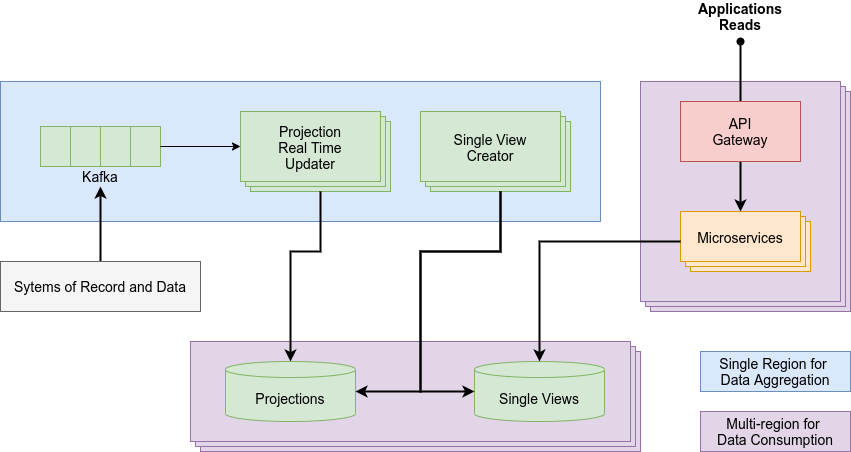

The diagram above was exported from draw.io. Its source (the exported page's mxGraphModel, read from the mxfile embedded in the PNG):
<mxGraphModel dx="1273" dy="1286" grid="1" gridSize="10" guides="1" tooltips="1" connect="1" arrows="1" fold="1" page="0" pageScale="1" pageWidth="1169" pageHeight="827" background="#ffffff" math="0" shadow="0">
  <root>
    <mxCell id="yyGeG4ZypG0KAmKxuXAz-0" />
    <mxCell id="yyGeG4ZypG0KAmKxuXAz-1" parent="yyGeG4ZypG0KAmKxuXAz-0" />
    <mxCell id="yyGeG4ZypG0KAmKxuXAz-2" value="" style="rounded=0;whiteSpace=wrap;html=1;labelBackgroundColor=#ffffff;fontSize=14;strokeWidth=1;align=center;fillColor=#dae8fc;strokeColor=#6c8ebf;" vertex="1" parent="yyGeG4ZypG0KAmKxuXAz-1">
      <mxGeometry x="440" y="-190" width="600" height="140" as="geometry" />
    </mxCell>
    <mxCell id="yyGeG4ZypG0KAmKxuXAz-13" style="edgeStyle=orthogonalEdgeStyle;rounded=0;orthogonalLoop=1;jettySize=auto;html=1;entryX=0.5;entryY=1;entryDx=0;entryDy=0;fontSize=14;endArrow=classic;endFill=1;strokeWidth=2;" edge="1" parent="yyGeG4ZypG0KAmKxuXAz-1" source="yyGeG4ZypG0KAmKxuXAz-14" target="yyGeG4ZypG0KAmKxuXAz-34">
      <mxGeometry relative="1" as="geometry" />
    </mxCell>
    <mxCell id="yyGeG4ZypG0KAmKxuXAz-14" value="&lt;span style=&quot;color: rgb(0 , 0 , 0) ; text-align: right&quot;&gt;Sytems of Record and Data&lt;/span&gt;" style="rounded=0;whiteSpace=wrap;html=1;fontSize=14;strokeWidth=1;align=center;fillColor=#f5f5f5;strokeColor=#666666;fontColor=#333333;" vertex="1" parent="yyGeG4ZypG0KAmKxuXAz-1">
      <mxGeometry x="440" y="-10" width="200" height="50" as="geometry" />
    </mxCell>
    <mxCell id="yyGeG4ZypG0KAmKxuXAz-15" value="" style="verticalLabelPosition=bottom;verticalAlign=top;html=1;shape=mxgraph.basic.layered_rect;dx=10;outlineConnect=0;rounded=0;fontSize=14;strokeWidth=1;align=center;fillColor=#e1d5e7;strokeColor=#9673a6;" vertex="1" parent="yyGeG4ZypG0KAmKxuXAz-1">
      <mxGeometry x="630" y="70" width="450" height="110" as="geometry" />
    </mxCell>
    <mxCell id="yyGeG4ZypG0KAmKxuXAz-16" value="Projections" style="shape=cylinder3;whiteSpace=wrap;html=1;boundedLbl=1;backgroundOutline=1;size=8;rounded=0;fontSize=14;strokeWidth=1;fillColor=#d5e8d4;align=center;strokeColor=#82b366;" vertex="1" parent="yyGeG4ZypG0KAmKxuXAz-1">
      <mxGeometry x="665" y="90" width="130" height="60" as="geometry" />
    </mxCell>
    <mxCell id="yyGeG4ZypG0KAmKxuXAz-17" value="Single Views" style="shape=cylinder3;whiteSpace=wrap;html=1;boundedLbl=1;backgroundOutline=1;size=8;rounded=0;fontSize=14;strokeWidth=1;fillColor=#d5e8d4;align=center;strokeColor=#82b366;" vertex="1" parent="yyGeG4ZypG0KAmKxuXAz-1">
      <mxGeometry x="914" y="90" width="130" height="60" as="geometry" />
    </mxCell>
    <mxCell id="yyGeG4ZypG0KAmKxuXAz-33" value="" style="group" vertex="1" connectable="0" parent="yyGeG4ZypG0KAmKxuXAz-1">
      <mxGeometry x="480" y="-145" width="120" height="60" as="geometry" />
    </mxCell>
    <mxCell id="yyGeG4ZypG0KAmKxuXAz-34" value="Kafka" style="text;html=1;strokeColor=none;fillColor=none;align=center;verticalAlign=middle;whiteSpace=wrap;rounded=0;dashed=1;fontSize=14;" vertex="1" parent="yyGeG4ZypG0KAmKxuXAz-33">
      <mxGeometry x="20" y="40" width="80" height="20" as="geometry" />
    </mxCell>
    <mxCell id="yyGeG4ZypG0KAmKxuXAz-35" value="" style="rounded=0;whiteSpace=wrap;html=1;fontSize=14;fillColor=#d5e8d4;strokeColor=#82b366;" vertex="1" parent="yyGeG4ZypG0KAmKxuXAz-33">
      <mxGeometry width="120" height="40" as="geometry" />
    </mxCell>
    <mxCell id="yyGeG4ZypG0KAmKxuXAz-36" value="" style="endArrow=none;html=1;strokeWidth=1;fontSize=14;entryX=0.25;entryY=0;entryDx=0;entryDy=0;exitX=0.25;exitY=1;exitDx=0;exitDy=0;fillColor=#d5e8d4;strokeColor=#82b366;" edge="1" parent="yyGeG4ZypG0KAmKxuXAz-33" source="yyGeG4ZypG0KAmKxuXAz-35" target="yyGeG4ZypG0KAmKxuXAz-35">
      <mxGeometry width="50" height="50" as="geometry">
        <mxPoint x="10" y="60" as="sourcePoint" />
        <mxPoint x="60" y="10" as="targetPoint" />
      </mxGeometry>
    </mxCell>
    <mxCell id="yyGeG4ZypG0KAmKxuXAz-37" value="" style="endArrow=none;html=1;strokeWidth=1;fontSize=14;entryX=0.25;entryY=0;entryDx=0;entryDy=0;exitX=0.25;exitY=1;exitDx=0;exitDy=0;fillColor=#d5e8d4;strokeColor=#82b366;" edge="1" parent="yyGeG4ZypG0KAmKxuXAz-33">
      <mxGeometry width="50" height="50" as="geometry">
        <mxPoint x="90" y="40" as="sourcePoint" />
        <mxPoint x="90" as="targetPoint" />
      </mxGeometry>
    </mxCell>
    <mxCell id="yyGeG4ZypG0KAmKxuXAz-38" value="" style="endArrow=none;html=1;strokeWidth=1;fontSize=14;entryX=0.5;entryY=0;entryDx=0;entryDy=0;exitX=0.5;exitY=0;exitDx=0;exitDy=0;fillColor=#d5e8d4;strokeColor=#82b366;" edge="1" parent="yyGeG4ZypG0KAmKxuXAz-33" source="yyGeG4ZypG0KAmKxuXAz-34" target="yyGeG4ZypG0KAmKxuXAz-35">
      <mxGeometry x="10" y="10" width="50" height="50" as="geometry">
        <mxPoint x="40" y="50" as="sourcePoint" />
        <mxPoint x="40" y="10" as="targetPoint" />
      </mxGeometry>
    </mxCell>
    <mxCell id="yyGeG4ZypG0KAmKxuXAz-42" value="" style="group" vertex="1" connectable="0" parent="yyGeG4ZypG0KAmKxuXAz-1">
      <mxGeometry x="690" y="-150" width="140" height="70" as="geometry" />
    </mxCell>
    <mxCell id="yyGeG4ZypG0KAmKxuXAz-43" value="" style="verticalLabelPosition=bottom;verticalAlign=top;html=1;shape=mxgraph.basic.layered_rect;dx=10;outlineConnect=0;rounded=0;fontSize=14;strokeWidth=1;align=center;fillColor=#d5e8d4;strokeColor=#82b366;" vertex="1" parent="yyGeG4ZypG0KAmKxuXAz-42">
      <mxGeometry x="-10" y="-10" width="150" height="80" as="geometry" />
    </mxCell>
    <mxCell id="yyGeG4ZypG0KAmKxuXAz-44" value="Projection&lt;br&gt;Real Time&lt;br&gt;Updater" style="text;html=1;strokeColor=none;fillColor=none;align=center;verticalAlign=middle;whiteSpace=wrap;rounded=0;labelBackgroundColor=none;fontSize=14;" vertex="1" parent="yyGeG4ZypG0KAmKxuXAz-42">
      <mxGeometry x="10" width="100" height="52" as="geometry" />
    </mxCell>
    <mxCell id="yyGeG4ZypG0KAmKxuXAz-45" value="" style="group" vertex="1" connectable="0" parent="yyGeG4ZypG0KAmKxuXAz-1">
      <mxGeometry x="870" y="-150" width="140" height="70" as="geometry" />
    </mxCell>
    <mxCell id="yyGeG4ZypG0KAmKxuXAz-46" value="" style="verticalLabelPosition=bottom;verticalAlign=top;html=1;shape=mxgraph.basic.layered_rect;dx=10;outlineConnect=0;rounded=0;fontSize=14;strokeWidth=1;align=center;fillColor=#d5e8d4;strokeColor=#82b366;" vertex="1" parent="yyGeG4ZypG0KAmKxuXAz-45">
      <mxGeometry x="-10" y="-10" width="150" height="80" as="geometry" />
    </mxCell>
    <mxCell id="yyGeG4ZypG0KAmKxuXAz-47" value="Single View&lt;br&gt;Creator" style="text;html=1;strokeColor=none;fillColor=none;align=center;verticalAlign=middle;whiteSpace=wrap;rounded=0;labelBackgroundColor=none;fontSize=14;" vertex="1" parent="yyGeG4ZypG0KAmKxuXAz-45">
      <mxGeometry x="10" width="100" height="52" as="geometry" />
    </mxCell>
    <mxCell id="yyGeG4ZypG0KAmKxuXAz-48" style="edgeStyle=orthogonalEdgeStyle;rounded=0;orthogonalLoop=1;jettySize=auto;html=1;entryX=0;entryY=0;entryDx=0;entryDy=35;entryPerimeter=0;fontSize=14;endArrow=classic;endFill=1;strokeWidth=1;" edge="1" parent="yyGeG4ZypG0KAmKxuXAz-1" source="yyGeG4ZypG0KAmKxuXAz-35" target="yyGeG4ZypG0KAmKxuXAz-43">
      <mxGeometry relative="1" as="geometry" />
    </mxCell>
    <mxCell id="yyGeG4ZypG0KAmKxuXAz-49" style="edgeStyle=orthogonalEdgeStyle;rounded=0;orthogonalLoop=1;jettySize=auto;html=1;exitX=0;exitY=0;exitDx=80;exitDy=80;exitPerimeter=0;fontSize=14;endArrow=classic;endFill=1;strokeWidth=2;entryX=0.5;entryY=0;entryDx=0;entryDy=0;entryPerimeter=0;" edge="1" parent="yyGeG4ZypG0KAmKxuXAz-1" source="yyGeG4ZypG0KAmKxuXAz-43" target="yyGeG4ZypG0KAmKxuXAz-16">
      <mxGeometry relative="1" as="geometry">
        <mxPoint x="790" y="100" as="targetPoint" />
        <Array as="points">
          <mxPoint x="760" y="-20" />
          <mxPoint x="730" y="-20" />
        </Array>
      </mxGeometry>
    </mxCell>
    <mxCell id="yyGeG4ZypG0KAmKxuXAz-50" value="" style="verticalLabelPosition=bottom;verticalAlign=top;html=1;shape=mxgraph.basic.layered_rect;dx=10;outlineConnect=0;rounded=0;fontSize=14;strokeWidth=1;align=center;fillColor=#e1d5e7;strokeColor=#9673a6;" vertex="1" parent="yyGeG4ZypG0KAmKxuXAz-1">
      <mxGeometry x="1080" y="-190" width="210" height="230" as="geometry" />
    </mxCell>
    <mxCell id="yyGeG4ZypG0KAmKxuXAz-51" style="edgeStyle=orthogonalEdgeStyle;rounded=0;orthogonalLoop=1;jettySize=auto;html=1;exitX=0.5;exitY=0;exitDx=0;exitDy=0;fontSize=14;endArrow=oval;endFill=1;strokeWidth=2;" edge="1" parent="yyGeG4ZypG0KAmKxuXAz-1" source="yyGeG4ZypG0KAmKxuXAz-53">
      <mxGeometry relative="1" as="geometry">
        <mxPoint x="1180" y="-230" as="targetPoint" />
      </mxGeometry>
    </mxCell>
    <mxCell id="yyGeG4ZypG0KAmKxuXAz-52" style="edgeStyle=orthogonalEdgeStyle;rounded=0;orthogonalLoop=1;jettySize=auto;html=1;entryX=0;entryY=0;entryDx=60;entryDy=0;entryPerimeter=0;fontSize=14;endArrow=classic;endFill=1;strokeWidth=2;" edge="1" parent="yyGeG4ZypG0KAmKxuXAz-1" source="yyGeG4ZypG0KAmKxuXAz-53" target="yyGeG4ZypG0KAmKxuXAz-61">
      <mxGeometry relative="1" as="geometry" />
    </mxCell>
    <mxCell id="yyGeG4ZypG0KAmKxuXAz-53" value="API&lt;br&gt;Gateway" style="rounded=0;whiteSpace=wrap;html=1;fontSize=14;strokeWidth=1;align=center;fillColor=#f8cecc;strokeColor=#b85450;" vertex="1" parent="yyGeG4ZypG0KAmKxuXAz-1">
      <mxGeometry x="1120" y="-170" width="120" height="60" as="geometry" />
    </mxCell>
    <mxCell id="yyGeG4ZypG0KAmKxuXAz-54" value="Applications&lt;br&gt;Reads" style="text;html=1;strokeColor=none;fillColor=none;align=center;verticalAlign=middle;whiteSpace=wrap;rounded=0;labelBackgroundColor=#ffffff;fontSize=14;fontStyle=1" vertex="1" parent="yyGeG4ZypG0KAmKxuXAz-1">
      <mxGeometry x="1130" y="-270" width="100" height="30" as="geometry" />
    </mxCell>
    <mxCell id="yyGeG4ZypG0KAmKxuXAz-55" style="edgeStyle=orthogonalEdgeStyle;rounded=0;orthogonalLoop=1;jettySize=auto;html=1;entryX=1;entryY=0.5;entryDx=0;entryDy=0;entryPerimeter=0;fontSize=14;endArrow=classic;endFill=1;strokeWidth=2;" edge="1" parent="yyGeG4ZypG0KAmKxuXAz-1" target="yyGeG4ZypG0KAmKxuXAz-16">
      <mxGeometry relative="1" as="geometry">
        <mxPoint x="940" y="-80" as="sourcePoint" />
        <Array as="points">
          <mxPoint x="940" y="-20" />
          <mxPoint x="860" y="-20" />
          <mxPoint x="860" y="120" />
        </Array>
      </mxGeometry>
    </mxCell>
    <mxCell id="yyGeG4ZypG0KAmKxuXAz-56" style="edgeStyle=orthogonalEdgeStyle;rounded=0;orthogonalLoop=1;jettySize=auto;html=1;exitX=0;exitY=0;exitDx=80;exitDy=80;exitPerimeter=0;entryX=0;entryY=0.5;entryDx=0;entryDy=0;entryPerimeter=0;fontSize=14;endArrow=classic;endFill=1;strokeWidth=2;" edge="1" parent="yyGeG4ZypG0KAmKxuXAz-1" source="yyGeG4ZypG0KAmKxuXAz-46" target="yyGeG4ZypG0KAmKxuXAz-17">
      <mxGeometry relative="1" as="geometry">
        <Array as="points">
          <mxPoint x="940" y="-20" />
          <mxPoint x="860" y="-20" />
          <mxPoint x="860" y="120" />
        </Array>
      </mxGeometry>
    </mxCell>
    <mxCell id="yyGeG4ZypG0KAmKxuXAz-60" value="" style="group" vertex="1" connectable="0" parent="yyGeG4ZypG0KAmKxuXAz-1">
      <mxGeometry x="1120" y="-60" width="130" height="60" as="geometry" />
    </mxCell>
    <mxCell id="yyGeG4ZypG0KAmKxuXAz-61" value="" style="verticalLabelPosition=bottom;verticalAlign=top;html=1;shape=mxgraph.basic.layered_rect;dx=10;outlineConnect=0;rounded=0;fontSize=14;strokeWidth=1;align=center;fillColor=#ffe6cc;strokeColor=#d79b00;" vertex="1" parent="yyGeG4ZypG0KAmKxuXAz-60">
      <mxGeometry width="130" height="60" as="geometry" />
    </mxCell>
    <mxCell id="yyGeG4ZypG0KAmKxuXAz-62" value="Microservices" style="text;html=1;strokeColor=none;fillColor=none;align=center;verticalAlign=middle;whiteSpace=wrap;rounded=0;labelBackgroundColor=none;fontSize=14;" vertex="1" parent="yyGeG4ZypG0KAmKxuXAz-60">
      <mxGeometry x="10" y="16" width="100" height="20" as="geometry" />
    </mxCell>
    <mxCell id="yyGeG4ZypG0KAmKxuXAz-63" style="edgeStyle=orthogonalEdgeStyle;rounded=0;orthogonalLoop=1;jettySize=auto;html=1;fontSize=14;endArrow=classic;endFill=1;strokeWidth=2;entryX=0.5;entryY=0;entryDx=0;entryDy=0;entryPerimeter=0;" edge="1" parent="yyGeG4ZypG0KAmKxuXAz-1" source="yyGeG4ZypG0KAmKxuXAz-61" target="yyGeG4ZypG0KAmKxuXAz-17">
      <mxGeometry relative="1" as="geometry">
        <Array as="points">
          <mxPoint x="979" y="-30" />
        </Array>
      </mxGeometry>
    </mxCell>
    <mxCell id="yyGeG4ZypG0KAmKxuXAz-67" value="Single Region for &lt;br&gt;Data Aggregation" style="rounded=0;whiteSpace=wrap;html=1;labelBackgroundColor=none;fontSize=14;strokeWidth=1;fillColor=#dae8fc;align=center;strokeColor=#6c8ebf;" vertex="1" parent="yyGeG4ZypG0KAmKxuXAz-1">
      <mxGeometry x="1140" y="80" width="150" height="40" as="geometry" />
    </mxCell>
    <mxCell id="yyGeG4ZypG0KAmKxuXAz-68" value="Multi-region for &lt;br&gt;Data Consumption" style="rounded=0;whiteSpace=wrap;html=1;labelBackgroundColor=none;fontSize=14;strokeWidth=1;fillColor=#e1d5e7;align=center;strokeColor=#9673a6;" vertex="1" parent="yyGeG4ZypG0KAmKxuXAz-1">
      <mxGeometry x="1140" y="140" width="150" height="40" as="geometry" />
    </mxCell>
  </root>
</mxGraphModel>